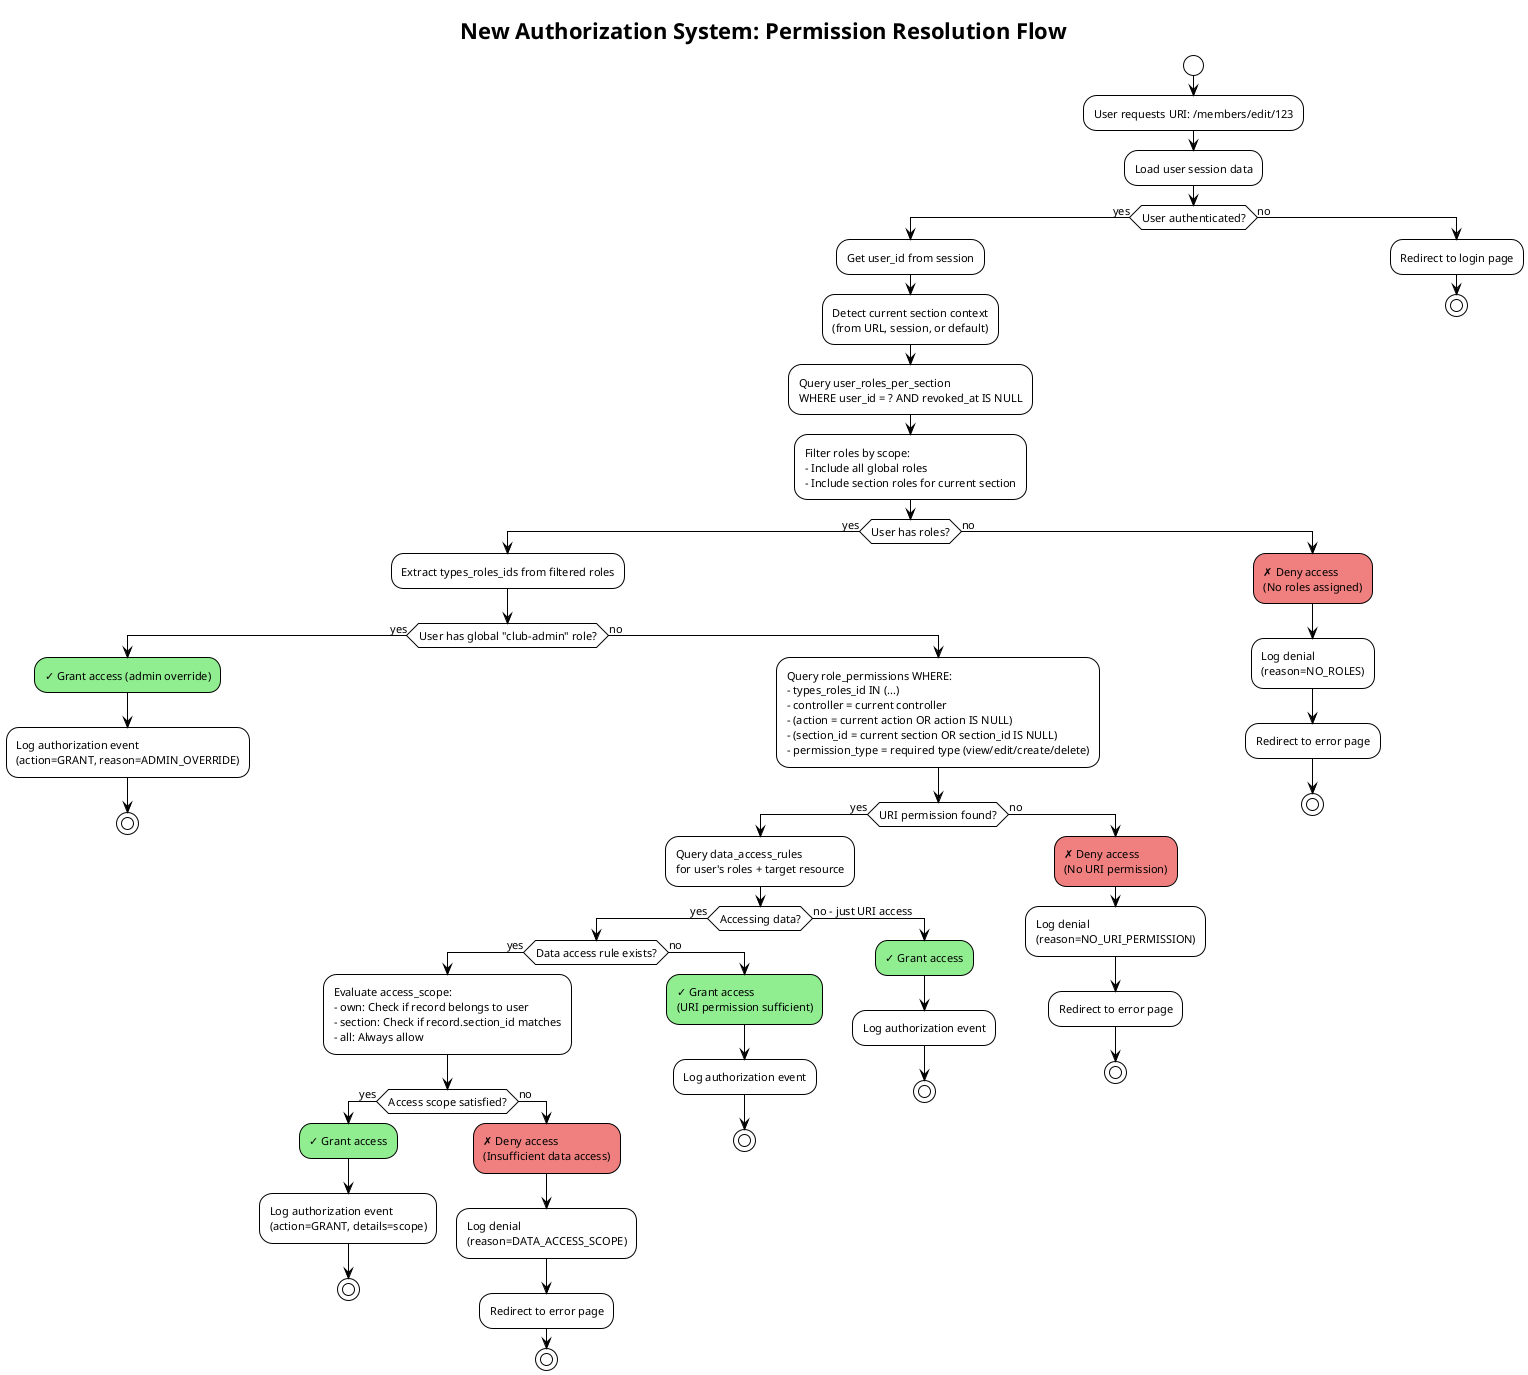

The diagram above was rendered by PlantUML. Its source (embedded in the PNG):
@startuml permission_resolution
!theme plain
skinparam activityFontSize 11

title New Authorization System: Permission Resolution Flow

start

:User requests URI: /members/edit/123;

:Load user session data;

if (User authenticated?) then (yes)
  :Get user_id from session;
  :Detect current section context\n(from URL, session, or default);

  :Query user_roles_per_section\nWHERE user_id = ? AND revoked_at IS NULL;

  :Filter roles by scope:\n- Include all global roles\n- Include section roles for current section;

  if (User has roles?) then (yes)
    :Extract types_roles_ids from filtered roles;

    ' Check for admin override first
    if (User has global "club-admin" role?) then (yes)
      #LightGreen:✓ Grant access (admin override);
      :Log authorization event\n(action=GRANT, reason=ADMIN_OVERRIDE);
      stop
    else (no)
      ' Normal permission check
      :Query role_permissions WHERE:\n- types_roles_id IN (...)\n- controller = current controller\n- (action = current action OR action IS NULL)\n- (section_id = current section OR section_id IS NULL)\n- permission_type = required type (view/edit/create/delete);

      if (URI permission found?) then (yes)
        ' Check data access rules
        :Query data_access_rules\nfor user's roles + target resource;

        if (Accessing data?) then (yes)
          if (Data access rule exists?) then (yes)
            :Evaluate access_scope:\n- own: Check if record belongs to user\n- section: Check if record.section_id matches\n- all: Always allow;

            if (Access scope satisfied?) then (yes)
              #LightGreen:✓ Grant access;
              :Log authorization event\n(action=GRANT, details=scope);
              stop
            else (no)
              #LightCoral:✗ Deny access\n(Insufficient data access);
              :Log denial\n(reason=DATA_ACCESS_SCOPE);
              :Redirect to error page;
              stop
            endif
          else (no)
            ' No data access rule = allow if URI permitted
            #LightGreen:✓ Grant access\n(URI permission sufficient);
            :Log authorization event;
            stop
          endif
        else (no - just URI access)
          #LightGreen:✓ Grant access;
          :Log authorization event;
          stop
        endif
      else (no)
        #LightCoral:✗ Deny access\n(No URI permission);
        :Log denial\n(reason=NO_URI_PERMISSION);
        :Redirect to error page;
        stop
      endif
    endif
  else (no)
    #LightCoral:✗ Deny access\n(No roles assigned);
    :Log denial\n(reason=NO_ROLES);
    :Redirect to error page;
    stop
  endif
else (no)
  :Redirect to login page;
  stop
endif

@enduml